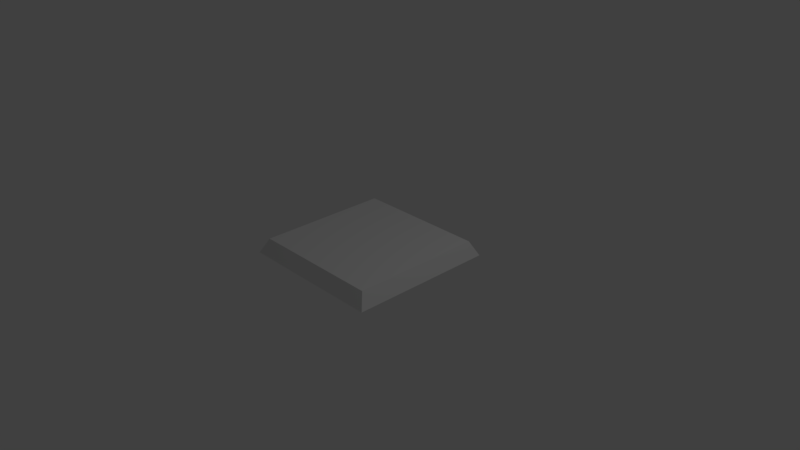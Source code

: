 # Source: tile.blend  (saved by Blender 2.78.0; exported with 4.5.12 LTS)
import bpy
from mathutils import Matrix  # noqa: F401  (used for matrix-valued properties, if any)

bpy.ops.wm.read_factory_settings(use_empty=True)
scene = bpy.context.scene
scene.name = 'Scene'

# ---- collections
col_collection_1 = bpy.data.collections.new('Collection 1'); scene.collection.children.link(col_collection_1)

# ---- materials (node trees are filled in below, after node groups)
mat_material = bpy.data.materials.new('Material')
mat_material.alpha_threshold = 0.0
mat_material.use_transparent_shadow = False
mat_material.roughness = 0.5
mat_material.line_color = (0.0, 0.0, 0.0, 1.0)

# ---- material node trees

# ---- world
world_world = bpy.data.worlds.new('World'); scene.world = world_world
world_world.color = (0.05088, 0.05088, 0.05088)
world_world.use_sun_shadow = False
world_world.sun_shadow_jitter_overblur = 0.0
world_world.cycles.sampling_method = 'MANUAL'

# ---- cameras
cam_camera = bpy.data.cameras.new('Camera')
cam_camera.clip_end = 100.0
cam_camera.lens = 35.0
cam_camera.sensor_width = 32.0
cam_camera.sensor_height = 18.0
cam_camera.ortho_scale = 7.314
cam_camera.dof.focus_distance = 0.0
cam_camera.dof.aperture_fstop = 128.0

# ---- lights
light_lamp = bpy.data.lights.new('Lamp', 'POINT')
light_lamp.transmission_factor = 0.0
light_lamp.cutoff_distance = 30.0
light_lamp.energy = 100.0
light_lamp.shadow_buffer_clip_start = 1.001
light_lamp.shadow_soft_size = 0.1
light_lamp.shadow_maximum_resolution = 0.006
light_lamp.use_absolute_resolution = True

# ---- meshes
me_cube = bpy.data.meshes.new('Cube')
me_cube.from_pydata([(1.0, 1.0, -2.235e-08), (1.0, -1.0, -2.235e-08), (-1.0, -1.0, -2.235e-08), (-1.0, 1.0, -2.235e-08), (0.9, 0.9, 0.2), (0.9, -0.9, 0.2), (-0.9, -0.9, 0.2), (-0.9, 0.9, 0.2)], [], [(0, 1, 2, 3), (4, 7, 6, 5), (0, 4, 5, 1), (1, 5, 6, 2), (2, 6, 7, 3), (4, 0, 3, 7)])
me_cube.materials.append(mat_material)
me_cube.use_remesh_preserve_volume = False
me_cube.use_remesh_preserve_attributes = False
me_cube.use_mirror_vertex_groups = False
me_cube.update()

# ---- objects
ob_cube = bpy.data.objects.new('Cube', me_cube)
ob_lamp = bpy.data.objects.new('Lamp', light_lamp)
ob_camera = bpy.data.objects.new('Camera', cam_camera)

# ---- transforms, parenting, visibility, modifiers, constraints
ob_cube.location = (0.0, 0.0, 0.0)
ob_cube.lock_rotations_4d = False
ob_cube.empty_display_type = 'ARROWS'
ob_cube.lineart.crease_threshold = 0.0
ob_lamp.location = (4.076, 1.005, 5.904)
ob_lamp.rotation_euler = (0.6503, 0.05522, 1.866)
ob_lamp.lock_rotations_4d = False
ob_lamp.empty_display_type = 'ARROWS'
ob_lamp.color = (0.0, 0.0, 0.0, 0.0)
ob_lamp.lineart.crease_threshold = 0.0
ob_camera.location = (7.481, -6.508, 5.344)
ob_camera.rotation_euler = (1.109, 0.0, 0.8149)
ob_camera.lock_rotations_4d = False
ob_camera.empty_display_type = 'ARROWS'
ob_camera.color = (0.0, 0.0, 0.0, 0.0)
ob_camera.display_type = 'WIRE'
ob_camera.lineart.crease_threshold = 0.0

# ---- collection membership
col_collection_1.objects.link(ob_cube)
col_collection_1.objects.link(ob_lamp)
col_collection_1.objects.link(ob_camera)

# ---- scene / render settings (as saved in the file)
scene.camera = ob_camera
scene.frame_start = 1; scene.frame_end = 250; scene.frame_set(1)
scene.render.engine = 'BLENDER_EEVEE_NEXT'
scene.render.resolution_percentage = 50
scene.render.dither_intensity = 0.0
scene.cycles.use_denoising = False
scene.cycles.samples = 128
scene.cycles.sampling_pattern = 'TABULATED_SOBOL'
scene.cycles.light_sampling_threshold = 0.0
scene.cycles.use_adaptive_sampling = False
scene.cycles.use_light_tree = False
scene.cycles.blur_glossy = 0.0
scene.cycles.sample_clamp_indirect = 0.0
scene.view_settings.view_transform = 'Standard'
bpy.context.view_layer.update()
